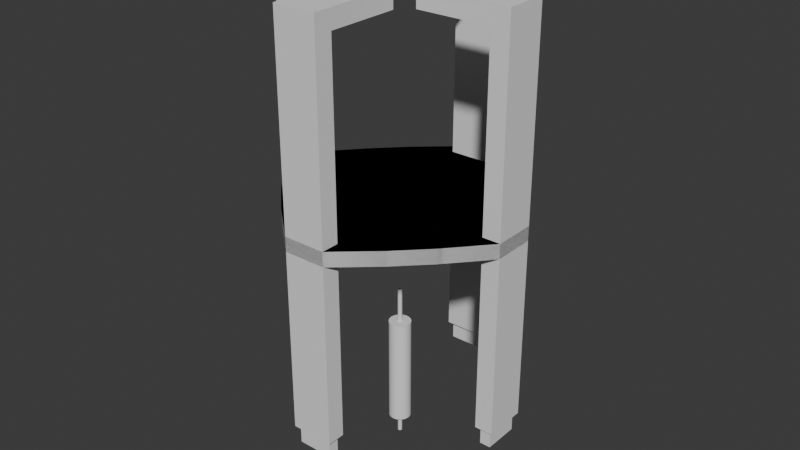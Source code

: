 # Source: untitled.blend  (saved by Blender 4.2.66; exported with 4.5.12 LTS)
import bpy
from mathutils import Matrix  # noqa: F401  (used for matrix-valued properties, if any)

bpy.ops.wm.read_factory_settings(use_empty=True)
scene = bpy.context.scene
scene.name = 'Scene'

# ---- collections
col_collection = bpy.data.collections.new('Collection'); scene.collection.children.link(col_collection)

# ---- world
world_world = bpy.data.worlds.new('World'); scene.world = world_world
world_world.use_nodes = True; world_world.node_tree.nodes.clear()
_N = world_world.node_tree.nodes; _L = world_world.node_tree.links
n0 = _N.new('ShaderNodeOutputWorld'); n0.name = 'World Output'; n0.location = (300, 300)
n1 = _N.new('ShaderNodeBackground'); n1.name = 'Background'; n1.location = (10, 300)
n1.inputs[0].default_value = (0.05088, 0.05088, 0.05088, 1.0)
_L.new(n1.outputs[0], n0.inputs[0])
n0.is_active_output = True
world_world.color = (0.05088, 0.05088, 0.05088)
world_world.sun_shadow_jitter_overblur = 0.0

# ---- meshes
me_cylinder = bpy.data.meshes.new('Cylinder')
me_cylinder.from_pydata([(0.0, 3.0, -0.1), (0.0, 3.0, 0.1), (1.148, 2.772, -0.1), (1.148, 2.772, 0.1), (2.121, 2.121, -0.1), (2.121, 2.121, 0.1), (2.772, 1.148, -0.1), (2.772, 1.148, 0.1), (3.0, 0.0, -0.1), (3.0, 0.0, 0.1), (2.772, -1.148, -0.1), (2.772, -1.148, 0.1), (2.121, -2.121, -0.1), (2.121, -2.121, 0.1), (1.148, -2.772, -0.1), (1.148, -2.772, 0.1), (0.0, -3.0, -0.1), (0.0, -3.0, 0.1), (-1.148, -2.772, -0.1), (-1.148, -2.772, 0.1), (-2.121, -2.121, -0.1), (-2.121, -2.121, 0.1), (-2.772, -1.148, -0.1), (-2.772, -1.148, 0.1), (-3.0, 0.0, -0.1), (-3.0, 0.0, 0.1), (-2.772, 1.148, -0.1), (-2.772, 1.148, 0.1), (-2.121, 2.121, -0.1), (-2.121, 2.121, 0.1), (-1.148, 2.772, -0.1), (-1.148, 2.772, 0.1), (-3.49, 0.09755, 0.1), (-3.49, 0.09755, -0.1), (-3.262, 1.246, -0.1), (-3.262, 1.246, 0.1), (0.0, 3.0, -0.1), (1.148, 2.772, -0.1), (1.148, 2.772, 0.1), (0.0, 3.0, 0.1), (3.0, 0.0, 0.1), (3.0, 0.0, -0.1), (2.772, -1.148, -0.1), (2.772, -1.148, 0.1), (0.0, -3.0, 0.1), (0.0, -3.0, -0.1), (-1.148, -2.772, -0.1), (-1.148, -2.772, 0.1), (-0.09755, -3.49, 0.1), (-0.09755, -3.49, -0.1), (-1.246, -3.262, -0.1), (-1.246, -3.262, 0.1), (3.49, -0.09755, 0.1), (3.49, -0.09755, -0.1), (3.262, -1.246, -0.1), (3.262, -1.246, 0.1), (0.09755, 3.49, -0.1), (1.246, 3.262, -0.1), (1.246, 3.262, 0.1), (0.09755, 3.49, 0.1), (-2.772, 1.148, 2.6), (-3.0, 0.0, 2.6), (-3.262, 1.246, 2.6), (-3.49, 0.09755, 2.6), (1.148, 2.772, 2.6), (0.0, 3.0, 2.6), (2.772, -1.148, 2.6), (3.0, 0.0, 2.6), (-1.148, -2.772, 2.6), (0.0, -3.0, 2.6), (-1.246, -3.262, 2.6), (-0.09755, -3.49, 2.6), (3.262, -1.246, 2.6), (3.49, -0.09755, 2.6), (1.246, 3.262, 2.6), (0.09755, 3.49, 2.6), (-2.772, 1.148, 2.85), (-3.0, 0.0, 2.85), (-3.262, 1.246, 2.85), (-3.49, 0.09755, 2.85), (1.148, 2.772, 2.85), (0.0, 3.0, 2.85), (2.772, -1.148, 2.85), (3.0, 0.0, 2.85), (-1.148, -2.772, 2.85), (0.0, -3.0, 2.85), (-1.246, -3.262, 2.85), (-0.09755, -3.49, 2.85), (3.262, -1.246, 2.85), (3.49, -0.09755, 2.85), (1.246, 3.262, 2.85), (0.09755, 3.49, 2.85), (-0.8101, 0.7579, 2.6), (-1.038, -0.3902, 2.6), (-0.8101, 0.7579, 2.85), (-1.038, -0.3902, 2.85), (-0.7579, -0.8101, 2.6), (0.3902, -1.038, 2.6), (-0.7579, -0.8101, 2.85), (0.3902, -1.038, 2.85), (0.8101, -0.7579, 2.6), (1.038, 0.3902, 2.6), (0.8101, -0.7579, 2.85), (1.038, 0.3902, 2.85), (0.7579, 0.8101, 2.6), (-0.3902, 1.038, 2.6), (0.7579, 0.8101, 2.85), (-0.3902, 1.038, 2.85), (2.772, -1.148, -0.1), (2.772, -1.148, 0.1)], [(109, 11), (10, 108)], [(52, 53, 6, 7), (4, 5, 7, 6), (13, 55, 43, 11), (55, 13, 12, 54), (12, 13, 15, 14), (14, 15, 48, 49), (18, 16, 45, 46), (51, 21, 20, 50), (20, 21, 23, 22), (22, 23, 32, 33), (48, 44, 69, 71), (56, 30, 31, 59), (3, 1, 31, 29, 27, 25, 23, 21, 19, 17, 15, 13, 11, 9, 7, 5), (28, 29, 31, 30), (59, 31, 1, 39), (0, 2, 4, 6, 8, 10, 12, 14, 16, 18, 20, 22, 24, 26, 28, 30), (33, 32, 35, 34), (25, 32, 23), (28, 34, 35, 29), (26, 24, 33, 34), (27, 29, 35), (35, 32, 63, 62), (46, 45, 49, 50), (28, 26, 34), (17, 19, 47, 44), (10, 8, 41, 42), (51, 47, 19, 21), (2, 0, 36, 37), (17, 44, 48, 15), (9, 11, 43, 40), (1, 3, 38, 39), (49, 48, 51, 50), (39, 38, 64, 65), (14, 49, 45, 16), (18, 46, 50, 20), (53, 52, 55, 54), (12, 10, 42, 54), (42, 41, 53, 54), (56, 59, 58, 57), (37, 36, 56, 57), (47, 51, 70, 68), (85, 69, 97, 99), (74, 75, 91, 90), (66, 82, 102, 100), (73, 67, 83, 89), (38, 58, 74, 64), (44, 47, 68, 69), (27, 35, 62, 60), (51, 48, 71, 70), (58, 59, 75, 74), (25, 27, 60, 61), (32, 25, 61, 63), (55, 52, 73, 72), (40, 43, 66, 67), (43, 55, 72, 66), (59, 39, 65, 75), (52, 40, 67, 73), (77, 76, 78, 79), (83, 82, 88, 89), (85, 84, 86, 87), (81, 80, 90, 91), (75, 65, 81, 91), (70, 71, 87, 86), (60, 76, 94, 92), (64, 74, 90, 80), (68, 70, 86, 84), (62, 63, 79, 78), (71, 69, 85, 87), (60, 62, 78, 76), (72, 73, 89, 88), (63, 61, 77, 79), (66, 72, 88, 82), (65, 64, 104, 105), (93, 92, 94, 95), (76, 77, 95, 94), (77, 61, 93, 95), (61, 60, 92, 93), (97, 96, 98, 99), (69, 68, 96, 97), (68, 84, 98, 96), (84, 85, 99, 98), (101, 100, 102, 103), (82, 83, 103, 102), (83, 67, 101, 103), (67, 66, 100, 101), (105, 104, 106, 107), (81, 65, 105, 107), (64, 80, 106, 104), (80, 81, 107, 106), (24, 22, 33), (4, 57, 58, 5), (3, 5, 58, 38), (52, 7, 9, 40), (8, 6, 53, 41), (2, 37, 57, 4), (30, 56, 36, 0)])
_uv = me_cylinder.uv_layers.new(name='UVMap')
_uv.uv.foreach_set('vector', [0.75, 1.0, 0.75, 0.5, 0.8125, 0.5, 0.8125, 1.0, 0.875, 0.5, 0.875, 1.0, 0.8125, 1.0, 0.8125, 0.5, 0.4197, 0.08029, 0.6875, 1.0, 0.4717, 0.1582, 0.4717, 0.1582, 0.6875, 1.0, 0.625, 1.0, 0.625, 0.5, 0.6875, 0.5, 0.625, 0.5, 0.625, 1.0, 0.5625, 1.0, 0.5625, 0.5, 0.5625, 0.5, 0.5625, 1.0, 0.5, 1.0, 0.5, 0.5, 0.6582, 0.02827, 0.75, 0.01, 0.75, 0.01, 0.6582, 0.02827, 0.4375, 1.0, 0.375, 1.0, 0.375, 0.5, 0.4375, 0.5, 0.375, 0.5, 0.375, 1.0, 0.3125, 1.0, 0.3125, 0.5, 0.3125, 0.5, 0.3125, 1.0, 0.25, 1.0, 0.25, 0.5, 0.5, 1.0, 0.5, 1.0, 0.5, 1.0, 0.5, 1.0, 1.0, 0.5, 0.0625, 0.5, 0.0625, 1.0, 1.0, 1.0, 0.3418, 0.4717, 0.25, 0.49, 0.1582, 0.4717, 0.08029, 0.4197, 0.02827, 0.3418, 0.01, 0.25, 0.02827, 0.1582, 0.08029, 0.08029, 0.1582, 0.02827, 0.25, 0.01, 0.3418, 0.02827, 0.4197, 0.08029, 0.4717, 0.1582, 0.49, 0.25, 0.4717, 0.3418, 0.4197, 0.4197, 0.125, 0.5, 0.125, 1.0, 0.0625, 1.0, 0.0625, 0.5, 0.0, 1.0, 0.1582, 0.4717, 0.25, 0.49, 0.0, 1.0, 0.75, 0.49, 0.8418, 0.4717, 0.9197, 0.4197, 0.9717, 0.3418, 0.99, 0.25, 0.9717, 0.1582, 0.9197, 0.08029, 0.8418, 0.02827, 0.75, 0.01, 0.6582, 0.02827, 0.5803, 0.08029, 0.5283, 0.1582, 0.51, 0.25, 0.5283, 0.3418, 0.5803, 0.4197, 0.6582, 0.4717, 0.25, 0.5, 0.25, 1.0, 0.1875, 1.0, 0.1875, 0.5, 0.25, 1.0, 0.25, 1.0, 0.3125, 1.0, 0.125, 0.5, 0.1875, 0.5, 0.1875, 1.0, 0.125, 1.0, 0.5283, 0.3418, 0.51, 0.25, 0.51, 0.25, 0.5283, 0.3418, 0.1875, 1.0, 0.125, 1.0, 0.1875, 1.0, 0.1875, 1.0, 0.25, 1.0, 0.25, 1.0, 0.1875, 1.0, 0.6582, 0.02827, 0.75, 0.01, 0.75, 0.01, 0.6582, 0.02827, 0.125, 0.5, 0.5283, 0.3418, 0.1875, 0.5, 0.25, 0.01, 0.1582, 0.02827, 0.1582, 0.02827, 0.25, 0.01, 0.9717, 0.1582, 0.99, 0.25, 0.99, 0.25, 0.9717, 0.1582, 0.4375, 1.0, 0.4375, 1.0, 0.1582, 0.02827, 0.08029, 0.08029, 0.8418, 0.4717, 0.75, 0.49, 0.75, 0.49, 0.8418, 0.4717, 0.25, 0.01, 0.25, 0.01, 0.5, 1.0, 0.5625, 1.0, 0.49, 0.25, 0.4717, 0.1582, 0.4717, 0.1582, 0.49, 0.25, 0.25, 0.49, 0.3418, 0.4717, 0.3418, 0.4717, 0.25, 0.49, 0.5, 0.5, 0.5, 1.0, 0.4375, 1.0, 0.4375, 0.5, 0.25, 0.49, 0.3418, 0.4717, 0.3418, 0.4717, 0.25, 0.49, 0.5625, 0.5, 0.5, 0.5, 0.75, 0.01, 0.75, 0.01, 0.6582, 0.02827, 0.6582, 0.02827, 0.6582, 0.02827, 0.375, 0.5, 0.75, 0.5, 0.75, 1.0, 0.6875, 1.0, 0.6875, 0.5, 0.625, 0.5, 0.9717, 0.1582, 0.9717, 0.1582, 0.6875, 0.5, 0.9717, 0.1582, 0.99, 0.25, 0.99, 0.25, 0.9717, 0.1582, 1.0, 0.5, 1.0, 1.0, 0.9375, 1.0, 0.9375, 0.5, 0.8418, 0.4717, 0.75, 0.49, 0.75, 0.49, 0.8418, 0.4717, 0.4375, 1.0, 0.4375, 1.0, 0.4375, 1.0, 0.4375, 1.0, 0.5, 1.0, 0.5, 1.0, 0.5, 1.0, 0.5, 1.0, 0.9375, 1.0, 1.0, 1.0, 1.0, 1.0, 0.9375, 1.0, 0.6875, 1.0, 0.6875, 1.0, 0.6875, 1.0, 0.6875, 1.0, 0.75, 1.0, 0.75, 1.0, 0.75, 1.0, 0.75, 1.0, 0.9375, 1.0, 0.9375, 1.0, 0.9375, 1.0, 0.9375, 1.0, 0.25, 0.01, 0.1582, 0.02827, 0.1582, 0.02827, 0.25, 0.01, 0.1875, 1.0, 0.1875, 1.0, 0.1875, 1.0, 0.1875, 1.0, 0.4375, 1.0, 0.5, 1.0, 0.5, 1.0, 0.4375, 1.0, 0.9375, 1.0, 1.0, 1.0, 1.0, 1.0, 0.9375, 1.0, 0.01, 0.25, 0.02827, 0.3418, 0.02827, 0.3418, 0.01, 0.25, 0.25, 1.0, 0.25, 1.0, 0.25, 1.0, 0.25, 1.0, 0.6875, 1.0, 0.75, 1.0, 0.75, 1.0, 0.6875, 1.0, 0.49, 0.25, 0.4717, 0.1582, 0.4717, 0.1582, 0.49, 0.25, 0.6875, 1.0, 0.6875, 1.0, 0.6875, 1.0, 0.6875, 1.0, 0.0, 1.0, 0.0, 1.0, 0.0, 1.0, 0.0, 1.0, 0.75, 1.0, 0.75, 1.0, 0.75, 1.0, 0.75, 1.0, 0.01, 0.25, 0.02827, 0.3418, 0.02827, 0.3418, 0.01, 0.25, 0.49, 0.25, 0.4717, 0.1582, 0.4717, 0.1582, 0.49, 0.25, 0.25, 0.01, 0.1582, 0.02827, 0.1582, 0.02827, 0.25, 0.01, 0.25, 0.49, 0.3418, 0.4717, 0.3418, 0.4717, 0.25, 0.49, 0.0, 1.0, 0.0, 1.0, 0.0, 1.0, 0.0, 1.0, 0.4375, 1.0, 0.5, 1.0, 0.5, 1.0, 0.4375, 1.0, 0.1875, 1.0, 0.1875, 1.0, 0.1875, 1.0, 0.1875, 1.0, 0.9375, 1.0, 0.9375, 1.0, 0.9375, 1.0, 0.9375, 1.0, 0.4375, 1.0, 0.4375, 1.0, 0.4375, 1.0, 0.4375, 1.0, 0.1875, 1.0, 0.25, 1.0, 0.25, 1.0, 0.1875, 1.0, 0.5, 1.0, 0.5, 1.0, 0.5, 1.0, 0.5, 1.0, 0.1875, 1.0, 0.1875, 1.0, 0.1875, 1.0, 0.1875, 1.0, 0.6875, 1.0, 0.75, 1.0, 0.75, 1.0, 0.6875, 1.0, 0.25, 1.0, 0.25, 1.0, 0.25, 1.0, 0.25, 1.0, 0.6875, 1.0, 0.6875, 1.0, 0.6875, 1.0, 0.6875, 1.0, 0.25, 0.49, 0.3418, 0.4717, 0.3418, 0.4717, 0.25, 0.49, 0.01, 0.25, 0.02827, 0.3418, 0.02827, 0.3418, 0.01, 0.25, 0.02827, 0.3418, 0.01, 0.25, 0.01, 0.25, 0.02827, 0.3418, 0.25, 1.0, 0.25, 1.0, 0.25, 1.0, 0.25, 1.0, 0.01, 0.25, 0.02827, 0.3418, 0.02827, 0.3418, 0.01, 0.25, 0.25, 0.01, 0.1582, 0.02827, 0.1582, 0.02827, 0.25, 0.01, 0.25, 0.01, 0.1582, 0.02827, 0.1582, 0.02827, 0.25, 0.01, 0.4375, 1.0, 0.4375, 1.0, 0.4375, 1.0, 0.4375, 1.0, 0.1582, 0.02827, 0.25, 0.01, 0.25, 0.01, 0.1582, 0.02827, 0.49, 0.25, 0.4717, 0.1582, 0.4717, 0.1582, 0.49, 0.25, 0.4717, 0.1582, 0.49, 0.25, 0.49, 0.25, 0.4717, 0.1582, 0.75, 1.0, 0.75, 1.0, 0.75, 1.0, 0.75, 1.0, 0.49, 0.25, 0.4717, 0.1582, 0.4717, 0.1582, 0.49, 0.25, 0.25, 0.49, 0.3418, 0.4717, 0.3418, 0.4717, 0.25, 0.49, 0.0, 1.0, 0.0, 1.0, 0.0, 1.0, 0.0, 1.0, 0.9375, 1.0, 0.9375, 1.0, 0.9375, 1.0, 0.9375, 1.0, 0.3418, 0.4717, 0.25, 0.49, 0.25, 0.49, 0.3418, 0.4717, 0.51, 0.25, 0.3125, 0.5, 0.51, 0.25, 0.875, 0.5, 0.9375, 0.5, 0.9375, 1.0, 0.875, 1.0, 0.3418, 0.4717, 0.875, 1.0, 0.9375, 1.0, 0.3418, 0.4717, 0.75, 1.0, 0.4717, 0.3418, 0.49, 0.25, 0.75, 1.0, 0.99, 0.25, 0.8125, 0.5, 0.99, 0.25, 0.99, 0.25, 0.8418, 0.4717, 0.8418, 0.4717, 0.8418, 0.4717, 0.875, 0.5, 0.6582, 0.4717, 0.75, 0.49, 0.75, 0.49, 0.75, 0.49])
me_cylinder.update()
me_cylinder_001 = bpy.data.meshes.new('Cylinder.001')
me_cylinder_001.from_pydata([(0.0, 3.0, -0.1), (0.0, 3.0, 0.1), (1.148, 2.772, -0.1), (1.148, 2.772, 0.1), (2.121, 2.121, -0.1), (2.121, 2.121, 0.1), (2.772, 1.148, -0.1), (2.772, 1.148, 0.1), (3.0, 0.0, -0.1), (3.0, 0.0, 0.1), (2.772, -1.148, -0.1), (2.772, -1.148, 0.1), (2.121, -2.121, -0.1), (2.121, -2.121, 0.1), (1.148, -2.772, -0.1), (1.148, -2.772, 0.1), (0.0, -3.0, -0.1), (0.0, -3.0, 0.1), (-1.148, -2.772, -0.1), (-1.148, -2.772, 0.1), (-2.121, -2.121, -0.1), (-2.121, -2.121, 0.1), (-2.772, -1.148, -0.1), (-2.772, -1.148, 0.1), (-3.0, 0.0, -0.1), (-3.0, 0.0, 0.1), (-2.772, 1.148, -0.1), (-2.772, 1.148, 0.1), (-2.121, 2.121, -0.1), (-2.121, 2.121, 0.1), (-1.148, 2.772, -0.1), (-1.148, 2.772, 0.1), (-3.49, 0.09755, 0.1), (-3.49, 0.09755, -0.1), (-3.262, 1.246, -0.1), (-3.262, 1.246, 0.1), (0.0, 3.0, -0.1), (1.148, 2.772, -0.1), (1.148, 2.772, 0.1), (0.0, 3.0, 0.1), (3.0, 0.0, 0.1), (3.0, 0.0, -0.1), (2.772, -1.148, -0.1), (2.772, -1.148, 0.1), (0.0, -3.0, 0.1), (0.0, -3.0, -0.1), (-1.148, -2.772, -0.1), (-1.148, -2.772, 0.1), (-0.09755, -3.49, 0.1), (-0.09755, -3.49, -0.1), (-1.246, -3.262, -0.1), (-1.246, -3.262, 0.1), (3.49, -0.09755, 0.1), (3.49, -0.09755, -0.1), (3.262, -1.246, -0.1), (3.262, -1.246, 0.1), (0.09755, 3.49, -0.1), (1.246, 3.262, -0.1), (1.246, 3.262, 0.1), (0.09755, 3.49, 0.1), (2.772, -1.148, -0.1), (2.772, -1.148, 0.1), (-3.079, 0.1176, -2.6), (-2.889, 1.069, -2.6), (-3.373, 0.1761, -2.6), (-3.183, 1.128, -2.6), (0.1176, 3.079, -2.6), (1.069, 2.889, -2.6), (3.079, -0.1176, -2.6), (2.889, -1.069, -2.6), (-0.1176, -3.079, -2.6), (-1.069, -2.889, -2.6), (-0.1761, -3.373, -2.6), (-1.128, -3.183, -2.6), (3.373, -0.1761, -2.6), (3.183, -1.128, -2.6), (0.1761, 3.373, -2.6), (1.128, 3.183, -2.6), (-3.0, 0.0, -2.6), (-2.772, 1.148, -2.6), (-3.49, 0.09755, -2.6), (-3.262, 1.246, -2.6), (0.0, 3.0, -2.6), (1.148, 2.772, -2.6), (3.0, 0.0, -2.6), (2.772, -1.148, -2.6), (0.0, -3.0, -2.6), (-1.148, -2.772, -2.6), (-0.09755, -3.49, -2.6), (-1.246, -3.262, -2.6), (3.49, -0.09755, -2.6), (3.262, -1.246, -2.6), (0.09755, 3.49, -2.6), (1.246, 3.262, -2.6), (-3.079, 0.1176, -2.85), (-2.889, 1.069, -2.85), (-3.373, 0.1761, -2.85), (-3.183, 1.128, -2.85), (0.1176, 3.079, -2.85), (1.069, 2.889, -2.85), (3.079, -0.1176, -2.85), (2.889, -1.069, -2.85), (-0.1176, -3.079, -2.85), (-1.069, -2.889, -2.85), (-0.1761, -3.373, -2.85), (-1.128, -3.183, -2.85), (3.373, -0.1761, -2.85), (3.183, -1.128, -2.85), (0.1761, 3.373, -2.85), (1.128, 3.183, -2.85)], [(61, 11), (10, 60)], [(52, 53, 6, 7), (4, 5, 7, 6), (13, 55, 43, 11), (55, 13, 12, 54), (12, 13, 15, 14), (14, 15, 48, 49), (18, 16, 45, 46), (51, 21, 20, 50), (20, 21, 23, 22), (22, 23, 32, 33), (56, 30, 31, 59), (3, 1, 31, 29, 27, 25, 23, 21, 19, 17, 15, 13, 11, 9, 7, 5), (28, 29, 31, 30), (59, 31, 1, 39), (0, 2, 4, 6, 8, 10, 12, 14, 16, 18, 20, 22, 24, 26, 28, 30), (33, 32, 35, 34), (25, 32, 23), (28, 34, 35, 29), (26, 24, 78, 79), (27, 29, 35), (53, 54, 91, 90), (28, 26, 34), (17, 19, 47, 44), (10, 8, 41, 42), (51, 47, 19, 21), (2, 0, 36, 37), (17, 44, 48, 15), (9, 11, 43, 40), (1, 3, 38, 39), (49, 48, 51, 50), (14, 49, 45, 16), (18, 46, 50, 20), (53, 52, 55, 54), (12, 10, 42, 54), (56, 57, 93, 92), (56, 59, 58, 57), (49, 50, 89, 88), (24, 22, 33), (4, 57, 58, 5), (3, 5, 58, 38), (52, 7, 9, 40), (8, 6, 53, 41), (2, 37, 57, 4), (30, 56, 36, 0), (44, 47, 51, 48), (40, 43, 55, 52), (25, 27, 35, 32), (76, 77, 109, 108), (69, 68, 100, 101), (75, 69, 101, 107), (67, 66, 98, 99), (42, 41, 84, 85), (45, 49, 88, 86), (24, 33, 80, 78), (50, 46, 87, 89), (34, 26, 79, 81), (36, 56, 92, 82), (37, 36, 82, 83), (41, 53, 90, 84), (33, 34, 81, 80), (57, 37, 83, 93), (46, 45, 86, 87), (54, 42, 85, 91), (62, 63, 79, 78), (65, 64, 80, 81), (64, 62, 78, 80), (63, 65, 81, 79), (66, 67, 83, 82), (68, 69, 85, 84), (70, 71, 87, 86), (73, 72, 88, 89), (72, 70, 86, 88), (71, 73, 89, 87), (75, 74, 90, 91), (74, 68, 84, 90), (69, 75, 91, 85), (77, 76, 92, 93), (76, 66, 82, 92), (67, 77, 93, 83), (95, 94, 96, 97), (103, 102, 104, 105), (101, 100, 106, 107), (99, 98, 108, 109), (71, 70, 102, 103), (66, 76, 108, 98), (72, 73, 105, 104), (63, 62, 94, 95), (77, 67, 99, 109), (70, 72, 104, 102), (64, 65, 97, 96), (73, 71, 103, 105), (62, 64, 96, 94), (74, 75, 107, 106), (65, 63, 95, 97), (68, 74, 106, 100)])
_uv = me_cylinder_001.uv_layers.new(name='UVMap')
_uv.uv.foreach_set('vector', [0.75, 1.0, 0.75, 0.5, 0.8125, 0.5, 0.8125, 1.0, 0.875, 0.5, 0.875, 1.0, 0.8125, 1.0, 0.8125, 0.5, 0.4197, 0.08029, 0.6875, 1.0, 0.4717, 0.1582, 0.4717, 0.1582, 0.6875, 1.0, 0.625, 1.0, 0.625, 0.5, 0.6875, 0.5, 0.625, 0.5, 0.625, 1.0, 0.5625, 1.0, 0.5625, 0.5, 0.5625, 0.5, 0.5625, 1.0, 0.5, 1.0, 0.5, 0.5, 0.6582, 0.02827, 0.75, 0.01, 0.75, 0.01, 0.6582, 0.02827, 0.4375, 1.0, 0.375, 1.0, 0.375, 0.5, 0.4375, 0.5, 0.375, 0.5, 0.375, 1.0, 0.3125, 1.0, 0.3125, 0.5, 0.3125, 0.5, 0.3125, 1.0, 0.25, 1.0, 0.25, 0.5, 1.0, 0.5, 0.0625, 0.5, 0.0625, 1.0, 1.0, 1.0, 0.3418, 0.4717, 0.25, 0.49, 0.1582, 0.4717, 0.08029, 0.4197, 0.02827, 0.3418, 0.01, 0.25, 0.02827, 0.1582, 0.08029, 0.08029, 0.1582, 0.02827, 0.25, 0.01, 0.3418, 0.02827, 0.4197, 0.08029, 0.4717, 0.1582, 0.49, 0.25, 0.4717, 0.3418, 0.4197, 0.4197, 0.125, 0.5, 0.125, 1.0, 0.0625, 1.0, 0.0625, 0.5, 0.0, 1.0, 0.1582, 0.4717, 0.25, 0.49, 0.0, 1.0, 0.75, 0.49, 0.8418, 0.4717, 0.9197, 0.4197, 0.9717, 0.3418, 0.99, 0.25, 0.9717, 0.1582, 0.9197, 0.08029, 0.8418, 0.02827, 0.75, 0.01, 0.6582, 0.02827, 0.5803, 0.08029, 0.5283, 0.1582, 0.51, 0.25, 0.5283, 0.3418, 0.5803, 0.4197, 0.6582, 0.4717, 0.25, 0.5, 0.25, 1.0, 0.1875, 1.0, 0.1875, 0.5, 0.25, 1.0, 0.25, 1.0, 0.3125, 1.0, 0.125, 0.5, 0.1875, 0.5, 0.1875, 1.0, 0.125, 1.0, 0.5283, 0.3418, 0.51, 0.25, 0.51, 0.25, 0.5283, 0.3418, 0.1875, 1.0, 0.125, 1.0, 0.1875, 1.0, 0.75, 0.5, 0.6875, 0.5, 0.6875, 0.5, 0.75, 0.5, 0.125, 0.5, 0.5283, 0.3418, 0.1875, 0.5, 0.25, 0.01, 0.1582, 0.02827, 0.1582, 0.02827, 0.25, 0.01, 0.9717, 0.1582, 0.99, 0.25, 0.99, 0.25, 0.9717, 0.1582, 0.4375, 1.0, 0.4375, 1.0, 0.1582, 0.02827, 0.08029, 0.08029, 0.8418, 0.4717, 0.75, 0.49, 0.75, 0.49, 0.8418, 0.4717, 0.25, 0.01, 0.25, 0.01, 0.5, 1.0, 0.5625, 1.0, 0.49, 0.25, 0.4717, 0.1582, 0.4717, 0.1582, 0.49, 0.25, 0.25, 0.49, 0.3418, 0.4717, 0.3418, 0.4717, 0.25, 0.49, 0.5, 0.5, 0.5, 1.0, 0.4375, 1.0, 0.4375, 0.5, 0.5625, 0.5, 0.5, 0.5, 0.75, 0.01, 0.75, 0.01, 0.6582, 0.02827, 0.6582, 0.02827, 0.6582, 0.02827, 0.375, 0.5, 0.75, 0.5, 0.75, 1.0, 0.6875, 1.0, 0.6875, 0.5, 0.625, 0.5, 0.9717, 0.1582, 0.9717, 0.1582, 0.6875, 0.5, 1.0, 0.5, 0.9375, 0.5, 0.9375, 0.5, 1.0, 0.5, 1.0, 0.5, 1.0, 1.0, 0.9375, 1.0, 0.9375, 0.5, 0.5, 0.5, 0.4375, 0.5, 0.4375, 0.5, 0.5, 0.5, 0.51, 0.25, 0.3125, 0.5, 0.51, 0.25, 0.875, 0.5, 0.9375, 0.5, 0.9375, 1.0, 0.875, 1.0, 0.3418, 0.4717, 0.875, 1.0, 0.9375, 1.0, 0.3418, 0.4717, 0.75, 1.0, 0.4717, 0.3418, 0.49, 0.25, 0.75, 1.0, 0.99, 0.25, 0.8125, 0.5, 0.99, 0.25, 0.99, 0.25, 0.8418, 0.4717, 0.8418, 0.4717, 0.8418, 0.4717, 0.875, 0.5, 0.6582, 0.4717, 0.75, 0.49, 0.75, 0.49, 0.75, 0.49, 0.25, 0.01, 0.4375, 1.0, 0.4375, 1.0, 0.5, 1.0, 0.75, 1.0, 0.4717, 0.1582, 0.6875, 1.0, 0.75, 1.0, 0.25, 1.0, 0.1875, 1.0, 0.1875, 1.0, 0.25, 1.0, 0.7578, 0.4884, 0.834, 0.4733, 0.834, 0.4733, 0.7578, 0.4884, 0.9733, 0.166, 0.9884, 0.2422, 0.9884, 0.2422, 0.9733, 0.166, 0.9733, 0.166, 0.9733, 0.166, 0.9733, 0.166, 0.9733, 0.166, 0.834, 0.4733, 0.7578, 0.4884, 0.7578, 0.4884, 0.834, 0.4733, 0.9717, 0.1582, 0.99, 0.25, 0.99, 0.25, 0.9717, 0.1582, 0.75, 0.01, 0.5, 0.5, 0.5, 0.5, 0.75, 0.01, 0.51, 0.25, 0.51, 0.25, 0.51, 0.25, 0.51, 0.25, 0.6582, 0.02827, 0.6582, 0.02827, 0.6582, 0.02827, 0.6582, 0.02827, 0.1875, 0.5, 0.5283, 0.3418, 0.5283, 0.3418, 0.1875, 0.5, 0.75, 0.49, 0.75, 0.49, 0.75, 0.49, 0.75, 0.49, 0.8418, 0.4717, 0.75, 0.49, 0.75, 0.49, 0.8418, 0.4717, 0.99, 0.25, 0.99, 0.25, 0.99, 0.25, 0.99, 0.25, 0.25, 0.5, 0.1875, 0.5, 0.1875, 0.5, 0.25, 0.5, 0.8418, 0.4717, 0.8418, 0.4717, 0.8418, 0.4717, 0.8418, 0.4717, 0.6582, 0.02827, 0.75, 0.01, 0.75, 0.01, 0.6582, 0.02827, 0.6875, 0.5, 0.9717, 0.1582, 0.9717, 0.1582, 0.6875, 0.5, 0.5116, 0.2578, 0.5267, 0.334, 0.5283, 0.3418, 0.51, 0.25, 0.5267, 0.334, 0.5116, 0.2578, 0.51, 0.25, 0.5283, 0.3418, 0.5116, 0.2578, 0.5116, 0.2578, 0.51, 0.25, 0.51, 0.25, 0.5267, 0.334, 0.5267, 0.334, 0.5283, 0.3418, 0.5283, 0.3418, 0.7578, 0.4884, 0.834, 0.4733, 0.8418, 0.4717, 0.75, 0.49, 0.9884, 0.2422, 0.9733, 0.166, 0.9717, 0.1582, 0.99, 0.25, 0.7422, 0.01156, 0.666, 0.02671, 0.6582, 0.02827, 0.75, 0.01, 0.666, 0.02671, 0.7422, 0.01156, 0.75, 0.01, 0.6582, 0.02827, 0.7422, 0.01156, 0.7422, 0.01156, 0.75, 0.01, 0.75, 0.01, 0.666, 0.02671, 0.666, 0.02671, 0.6582, 0.02827, 0.6582, 0.02827, 0.9733, 0.166, 0.9884, 0.2422, 0.99, 0.25, 0.9717, 0.1582, 0.9884, 0.2422, 0.9884, 0.2422, 0.99, 0.25, 0.99, 0.25, 0.9733, 0.166, 0.9733, 0.166, 0.9717, 0.1582, 0.9717, 0.1582, 0.834, 0.4733, 0.7578, 0.4884, 0.75, 0.49, 0.8418, 0.4717, 0.7578, 0.4884, 0.7578, 0.4884, 0.75, 0.49, 0.75, 0.49, 0.834, 0.4733, 0.834, 0.4733, 0.8418, 0.4717, 0.8418, 0.4717, 0.5267, 0.334, 0.5116, 0.2578, 0.5116, 0.2578, 0.5267, 0.334, 0.666, 0.02671, 0.7422, 0.01156, 0.7422, 0.01156, 0.666, 0.02671, 0.9733, 0.166, 0.9884, 0.2422, 0.9884, 0.2422, 0.9733, 0.166, 0.834, 0.4733, 0.7578, 0.4884, 0.7578, 0.4884, 0.834, 0.4733, 0.666, 0.02671, 0.7422, 0.01156, 0.7422, 0.01156, 0.666, 0.02671, 0.7578, 0.4884, 0.7578, 0.4884, 0.7578, 0.4884, 0.7578, 0.4884, 0.7422, 0.01156, 0.666, 0.02671, 0.666, 0.02671, 0.7422, 0.01156, 0.5267, 0.334, 0.5116, 0.2578, 0.5116, 0.2578, 0.5267, 0.334, 0.834, 0.4733, 0.834, 0.4733, 0.834, 0.4733, 0.834, 0.4733, 0.7422, 0.01156, 0.7422, 0.01156, 0.7422, 0.01156, 0.7422, 0.01156, 0.5116, 0.2578, 0.5267, 0.334, 0.5267, 0.334, 0.5116, 0.2578, 0.666, 0.02671, 0.666, 0.02671, 0.666, 0.02671, 0.666, 0.02671, 0.5116, 0.2578, 0.5116, 0.2578, 0.5116, 0.2578, 0.5116, 0.2578, 0.9884, 0.2422, 0.9733, 0.166, 0.9733, 0.166, 0.9884, 0.2422, 0.5267, 0.334, 0.5267, 0.334, 0.5267, 0.334, 0.5267, 0.334, 0.9884, 0.2422, 0.9884, 0.2422, 0.9884, 0.2422, 0.9884, 0.2422])
me_cylinder_001.use_mirror_x = True
me_cylinder_001.use_mirror_y = True
me_cylinder_001.update()
me_cylinder_002 = bpy.data.meshes.new('Cylinder.002')
me_cylinder_002.from_pydata([(0.0, 0.3, -1.5), (0.0, 0.3, 1.5), (0.05853, 0.2942, -1.5), (0.05853, 0.2942, 1.5), (0.1148, 0.2772, -1.5), (0.1148, 0.2772, 1.5), (0.1667, 0.2494, -1.5), (0.1667, 0.2494, 1.5), (0.2121, 0.2121, -1.5), (0.2121, 0.2121, 1.5), (0.2494, 0.1667, -1.5), (0.2494, 0.1667, 1.5), (0.2772, 0.1148, -1.5), (0.2772, 0.1148, 1.5), (0.2942, 0.05853, -1.5), (0.2942, 0.05853, 1.5), (0.3, 0.0, -1.5), (0.3, 0.0, 1.5), (0.2942, -0.05853, -1.5), (0.2942, -0.05853, 1.5), (0.2772, -0.1148, -1.5), (0.2772, -0.1148, 1.5), (0.2494, -0.1667, -1.5), (0.2494, -0.1667, 1.5), (0.2121, -0.2121, -1.5), (0.2121, -0.2121, 1.5), (0.1667, -0.2494, -1.5), (0.1667, -0.2494, 1.5), (0.1148, -0.2772, -1.5), (0.1148, -0.2772, 1.5), (0.05853, -0.2942, -1.5), (0.05853, -0.2942, 1.5), (0.0, -0.3, -1.5), (0.0, -0.3, 1.5), (-0.05853, -0.2942, -1.5), (-0.05853, -0.2942, 1.5), (-0.1148, -0.2772, -1.5), (-0.1148, -0.2772, 1.5), (-0.1667, -0.2494, -1.5), (-0.1667, -0.2494, 1.5), (-0.2121, -0.2121, -1.5), (-0.2121, -0.2121, 1.5), (-0.2494, -0.1667, -1.5), (-0.2494, -0.1667, 1.5), (-0.2772, -0.1148, -1.5), (-0.2772, -0.1148, 1.5), (-0.2942, -0.05853, -1.5), (-0.2942, -0.05853, 1.5), (-0.3, 0.0, -1.5), (-0.3, 0.0, 1.5), (-0.2942, 0.05853, -1.5), (-0.2942, 0.05853, 1.5), (-0.2772, 0.1148, -1.5), (-0.2772, 0.1148, 1.5), (-0.2494, 0.1667, -1.5), (-0.2494, 0.1667, 1.5), (-0.2121, 0.2121, -1.5), (-0.2121, 0.2121, 1.5), (-0.1667, 0.2494, -1.5), (-0.1667, 0.2494, 1.5), (-0.1148, 0.2772, -1.5), (-0.1148, 0.2772, 1.5), (-0.05853, 0.2942, -1.5), (-0.05853, 0.2942, 1.5)], [], [(0, 1, 3, 2), (2, 3, 5, 4), (4, 5, 7, 6), (6, 7, 9, 8), (8, 9, 11, 10), (10, 11, 13, 12), (12, 13, 15, 14), (14, 15, 17, 16), (16, 17, 19, 18), (18, 19, 21, 20), (20, 21, 23, 22), (22, 23, 25, 24), (24, 25, 27, 26), (26, 27, 29, 28), (28, 29, 31, 30), (30, 31, 33, 32), (32, 33, 35, 34), (34, 35, 37, 36), (36, 37, 39, 38), (38, 39, 41, 40), (40, 41, 43, 42), (42, 43, 45, 44), (44, 45, 47, 46), (46, 47, 49, 48), (48, 49, 51, 50), (50, 51, 53, 52), (52, 53, 55, 54), (54, 55, 57, 56), (56, 57, 59, 58), (58, 59, 61, 60), (3, 1, 63, 61, 59, 57, 55, 53, 51, 49, 47, 45, 43, 41, 39, 37, 35, 33, 31, 29, 27, 25, 23, 21, 19, 17, 15, 13, 11, 9, 7, 5), (60, 61, 63, 62), (62, 63, 1, 0), (0, 2, 4, 6, 8, 10, 12, 14, 16, 18, 20, 22, 24, 26, 28, 30, 32, 34, 36, 38, 40, 42, 44, 46, 48, 50, 52, 54, 56, 58, 60, 62)])
_uv = me_cylinder_002.uv_layers.new(name='UVMap')
_uv.uv.foreach_set('vector', [1.0, 0.5, 1.0, 1.0, 0.9688, 1.0, 0.9688, 0.5, 0.9688, 0.5, 0.9688, 1.0, 0.9375, 1.0, 0.9375, 0.5, 0.9375, 0.5, 0.9375, 1.0, 0.9062, 1.0, 0.9062, 0.5, 0.9062, 0.5, 0.9062, 1.0, 0.875, 1.0, 0.875, 0.5, 0.875, 0.5, 0.875, 1.0, 0.8438, 1.0, 0.8438, 0.5, 0.8438, 0.5, 0.8438, 1.0, 0.8125, 1.0, 0.8125, 0.5, 0.8125, 0.5, 0.8125, 1.0, 0.7812, 1.0, 0.7812, 0.5, 0.7812, 0.5, 0.7812, 1.0, 0.75, 1.0, 0.75, 0.5, 0.75, 0.5, 0.75, 1.0, 0.7188, 1.0, 0.7188, 0.5, 0.7188, 0.5, 0.7188, 1.0, 0.6875, 1.0, 0.6875, 0.5, 0.6875, 0.5, 0.6875, 1.0, 0.6562, 1.0, 0.6562, 0.5, 0.6562, 0.5, 0.6562, 1.0, 0.625, 1.0, 0.625, 0.5, 0.625, 0.5, 0.625, 1.0, 0.5938, 1.0, 0.5938, 0.5, 0.5938, 0.5, 0.5938, 1.0, 0.5625, 1.0, 0.5625, 0.5, 0.5625, 0.5, 0.5625, 1.0, 0.5312, 1.0, 0.5312, 0.5, 0.5312, 0.5, 0.5312, 1.0, 0.5, 1.0, 0.5, 0.5, 0.5, 0.5, 0.5, 1.0, 0.4688, 1.0, 0.4688, 0.5, 0.4688, 0.5, 0.4688, 1.0, 0.4375, 1.0, 0.4375, 0.5, 0.4375, 0.5, 0.4375, 1.0, 0.4062, 1.0, 0.4062, 0.5, 0.4062, 0.5, 0.4062, 1.0, 0.375, 1.0, 0.375, 0.5, 0.375, 0.5, 0.375, 1.0, 0.3438, 1.0, 0.3438, 0.5, 0.3438, 0.5, 0.3438, 1.0, 0.3125, 1.0, 0.3125, 0.5, 0.3125, 0.5, 0.3125, 1.0, 0.2812, 1.0, 0.2812, 0.5, 0.2812, 0.5, 0.2812, 1.0, 0.25, 1.0, 0.25, 0.5, 0.25, 0.5, 0.25, 1.0, 0.2188, 1.0, 0.2188, 0.5, 0.2188, 0.5, 0.2188, 1.0, 0.1875, 1.0, 0.1875, 0.5, 0.1875, 0.5, 0.1875, 1.0, 0.1562, 1.0, 0.1562, 0.5, 0.1562, 0.5, 0.1562, 1.0, 0.125, 1.0, 0.125, 0.5, 0.125, 0.5, 0.125, 1.0, 0.09375, 1.0, 0.09375, 0.5, 0.09375, 0.5, 0.09375, 1.0, 0.0625, 1.0, 0.0625, 0.5, 0.2968, 0.4854, 0.25, 0.49, 0.2032, 0.4854, 0.1582, 0.4717, 0.1167, 0.4496, 0.08029, 0.4197, 0.05045, 0.3833, 0.02827, 0.3418, 0.01461, 0.2968, 0.01, 0.25, 0.01461, 0.2032, 0.02827, 0.1582, 0.05045, 0.1167, 0.08029, 0.08029, 0.1167, 0.05045, 0.1582, 0.02827, 0.2032, 0.01461, 0.25, 0.01, 0.2968, 0.01461, 0.3418, 0.02827, 0.3833, 0.05045, 0.4197, 0.08029, 0.4496, 0.1167, 0.4717, 0.1582, 0.4854, 0.2032, 0.49, 0.25, 0.4854, 0.2968, 0.4717, 0.3418, 0.4496, 0.3833, 0.4197, 0.4197, 0.3833, 0.4496, 0.3418, 0.4717, 0.0625, 0.5, 0.0625, 1.0, 0.03125, 1.0, 0.03125, 0.5, 0.03125, 0.5, 0.03125, 1.0, 0.0, 1.0, 0.0, 0.5, 0.75, 0.49, 0.7968, 0.4854, 0.8418, 0.4717, 0.8833, 0.4496, 0.9197, 0.4197, 0.9496, 0.3833, 0.9717, 0.3418, 0.9854, 0.2968, 0.99, 0.25, 0.9854, 0.2032, 0.9717, 0.1582, 0.9496, 0.1167, 0.9197, 0.08029, 0.8833, 0.05045, 0.8418, 0.02827, 0.7968, 0.01461, 0.75, 0.01, 0.7032, 0.01461, 0.6582, 0.02827, 0.6167, 0.05045, 0.5803, 0.08029, 0.5504, 0.1167, 0.5283, 0.1582, 0.5146, 0.2032, 0.51, 0.25, 0.5146, 0.2968, 0.5283, 0.3418, 0.5504, 0.3833, 0.5803, 0.4197, 0.6167, 0.4496, 0.6582, 0.4717, 0.7032, 0.4854])
me_cylinder_002.update()
me_cylinder_003 = bpy.data.meshes.new('Cylinder.003')
me_cylinder_003.from_pydata([(0.0, 0.3, -1.5), (0.0, 0.3, 1.5), (0.05853, 0.2942, -1.5), (0.05853, 0.2942, 1.5), (0.1148, 0.2772, -1.5), (0.1148, 0.2772, 1.5), (0.1667, 0.2494, -1.5), (0.1667, 0.2494, 1.5), (0.2121, 0.2121, -1.5), (0.2121, 0.2121, 1.5), (0.2494, 0.1667, -1.5), (0.2494, 0.1667, 1.5), (0.2772, 0.1148, -1.5), (0.2772, 0.1148, 1.5), (0.2942, 0.05853, -1.5), (0.2942, 0.05853, 1.5), (0.3, 0.0, -1.5), (0.3, 0.0, 1.5), (0.2942, -0.05853, -1.5), (0.2942, -0.05853, 1.5), (0.2772, -0.1148, -1.5), (0.2772, -0.1148, 1.5), (0.2494, -0.1667, -1.5), (0.2494, -0.1667, 1.5), (0.2121, -0.2121, -1.5), (0.2121, -0.2121, 1.5), (0.1667, -0.2494, -1.5), (0.1667, -0.2494, 1.5), (0.1148, -0.2772, -1.5), (0.1148, -0.2772, 1.5), (0.05853, -0.2942, -1.5), (0.05853, -0.2942, 1.5), (0.0, -0.3, -1.5), (0.0, -0.3, 1.5), (-0.05853, -0.2942, -1.5), (-0.05853, -0.2942, 1.5), (-0.1148, -0.2772, -1.5), (-0.1148, -0.2772, 1.5), (-0.1667, -0.2494, -1.5), (-0.1667, -0.2494, 1.5), (-0.2121, -0.2121, -1.5), (-0.2121, -0.2121, 1.5), (-0.2494, -0.1667, -1.5), (-0.2494, -0.1667, 1.5), (-0.2772, -0.1148, -1.5), (-0.2772, -0.1148, 1.5), (-0.2942, -0.05853, -1.5), (-0.2942, -0.05853, 1.5), (-0.3, 0.0, -1.5), (-0.3, 0.0, 1.5), (-0.2942, 0.05853, -1.5), (-0.2942, 0.05853, 1.5), (-0.2772, 0.1148, -1.5), (-0.2772, 0.1148, 1.5), (-0.2494, 0.1667, -1.5), (-0.2494, 0.1667, 1.5), (-0.2121, 0.2121, -1.5), (-0.2121, 0.2121, 1.5), (-0.1667, 0.2494, -1.5), (-0.1667, 0.2494, 1.5), (-0.1148, 0.2772, -1.5), (-0.1148, 0.2772, 1.5), (-0.05853, 0.2942, -1.5), (-0.05853, 0.2942, 1.5)], [], [(0, 1, 3, 2), (2, 3, 5, 4), (4, 5, 7, 6), (6, 7, 9, 8), (8, 9, 11, 10), (10, 11, 13, 12), (12, 13, 15, 14), (14, 15, 17, 16), (16, 17, 19, 18), (18, 19, 21, 20), (20, 21, 23, 22), (22, 23, 25, 24), (24, 25, 27, 26), (26, 27, 29, 28), (28, 29, 31, 30), (30, 31, 33, 32), (32, 33, 35, 34), (34, 35, 37, 36), (36, 37, 39, 38), (38, 39, 41, 40), (40, 41, 43, 42), (42, 43, 45, 44), (44, 45, 47, 46), (46, 47, 49, 48), (48, 49, 51, 50), (50, 51, 53, 52), (52, 53, 55, 54), (54, 55, 57, 56), (56, 57, 59, 58), (58, 59, 61, 60), (3, 1, 63, 61, 59, 57, 55, 53, 51, 49, 47, 45, 43, 41, 39, 37, 35, 33, 31, 29, 27, 25, 23, 21, 19, 17, 15, 13, 11, 9, 7, 5), (60, 61, 63, 62), (62, 63, 1, 0), (0, 2, 4, 6, 8, 10, 12, 14, 16, 18, 20, 22, 24, 26, 28, 30, 32, 34, 36, 38, 40, 42, 44, 46, 48, 50, 52, 54, 56, 58, 60, 62)])
_uv = me_cylinder_003.uv_layers.new(name='UVMap')
_uv.uv.foreach_set('vector', [1.0, 0.5, 1.0, 1.0, 0.9688, 1.0, 0.9688, 0.5, 0.9688, 0.5, 0.9688, 1.0, 0.9375, 1.0, 0.9375, 0.5, 0.9375, 0.5, 0.9375, 1.0, 0.9062, 1.0, 0.9062, 0.5, 0.9062, 0.5, 0.9062, 1.0, 0.875, 1.0, 0.875, 0.5, 0.875, 0.5, 0.875, 1.0, 0.8438, 1.0, 0.8438, 0.5, 0.8438, 0.5, 0.8438, 1.0, 0.8125, 1.0, 0.8125, 0.5, 0.8125, 0.5, 0.8125, 1.0, 0.7812, 1.0, 0.7812, 0.5, 0.7812, 0.5, 0.7812, 1.0, 0.75, 1.0, 0.75, 0.5, 0.75, 0.5, 0.75, 1.0, 0.7188, 1.0, 0.7188, 0.5, 0.7188, 0.5, 0.7188, 1.0, 0.6875, 1.0, 0.6875, 0.5, 0.6875, 0.5, 0.6875, 1.0, 0.6562, 1.0, 0.6562, 0.5, 0.6562, 0.5, 0.6562, 1.0, 0.625, 1.0, 0.625, 0.5, 0.625, 0.5, 0.625, 1.0, 0.5938, 1.0, 0.5938, 0.5, 0.5938, 0.5, 0.5938, 1.0, 0.5625, 1.0, 0.5625, 0.5, 0.5625, 0.5, 0.5625, 1.0, 0.5312, 1.0, 0.5312, 0.5, 0.5312, 0.5, 0.5312, 1.0, 0.5, 1.0, 0.5, 0.5, 0.5, 0.5, 0.5, 1.0, 0.4688, 1.0, 0.4688, 0.5, 0.4688, 0.5, 0.4688, 1.0, 0.4375, 1.0, 0.4375, 0.5, 0.4375, 0.5, 0.4375, 1.0, 0.4062, 1.0, 0.4062, 0.5, 0.4062, 0.5, 0.4062, 1.0, 0.375, 1.0, 0.375, 0.5, 0.375, 0.5, 0.375, 1.0, 0.3438, 1.0, 0.3438, 0.5, 0.3438, 0.5, 0.3438, 1.0, 0.3125, 1.0, 0.3125, 0.5, 0.3125, 0.5, 0.3125, 1.0, 0.2812, 1.0, 0.2812, 0.5, 0.2812, 0.5, 0.2812, 1.0, 0.25, 1.0, 0.25, 0.5, 0.25, 0.5, 0.25, 1.0, 0.2188, 1.0, 0.2188, 0.5, 0.2188, 0.5, 0.2188, 1.0, 0.1875, 1.0, 0.1875, 0.5, 0.1875, 0.5, 0.1875, 1.0, 0.1562, 1.0, 0.1562, 0.5, 0.1562, 0.5, 0.1562, 1.0, 0.125, 1.0, 0.125, 0.5, 0.125, 0.5, 0.125, 1.0, 0.09375, 1.0, 0.09375, 0.5, 0.09375, 0.5, 0.09375, 1.0, 0.0625, 1.0, 0.0625, 0.5, 0.2968, 0.4854, 0.25, 0.49, 0.2032, 0.4854, 0.1582, 0.4717, 0.1167, 0.4496, 0.08029, 0.4197, 0.05045, 0.3833, 0.02827, 0.3418, 0.01461, 0.2968, 0.01, 0.25, 0.01461, 0.2032, 0.02827, 0.1582, 0.05045, 0.1167, 0.08029, 0.08029, 0.1167, 0.05045, 0.1582, 0.02827, 0.2032, 0.01461, 0.25, 0.01, 0.2968, 0.01461, 0.3418, 0.02827, 0.3833, 0.05045, 0.4197, 0.08029, 0.4496, 0.1167, 0.4717, 0.1582, 0.4854, 0.2032, 0.49, 0.25, 0.4854, 0.2968, 0.4717, 0.3418, 0.4496, 0.3833, 0.4197, 0.4197, 0.3833, 0.4496, 0.3418, 0.4717, 0.0625, 0.5, 0.0625, 1.0, 0.03125, 1.0, 0.03125, 0.5, 0.03125, 0.5, 0.03125, 1.0, 0.0, 1.0, 0.0, 0.5, 0.75, 0.49, 0.7968, 0.4854, 0.8418, 0.4717, 0.8833, 0.4496, 0.9197, 0.4197, 0.9496, 0.3833, 0.9717, 0.3418, 0.9854, 0.2968, 0.99, 0.25, 0.9854, 0.2032, 0.9717, 0.1582, 0.9496, 0.1167, 0.9197, 0.08029, 0.8833, 0.05045, 0.8418, 0.02827, 0.7968, 0.01461, 0.75, 0.01, 0.7032, 0.01461, 0.6582, 0.02827, 0.6167, 0.05045, 0.5803, 0.08029, 0.5504, 0.1167, 0.5283, 0.1582, 0.5146, 0.2032, 0.51, 0.25, 0.5146, 0.2968, 0.5283, 0.3418, 0.5504, 0.3833, 0.5803, 0.4197, 0.6167, 0.4496, 0.6582, 0.4717, 0.7032, 0.4854])
me_cylinder_003.update()

# ---- objects
ob_cylinder = bpy.data.objects.new('Cylinder', me_cylinder)
ob_cylinder_001 = bpy.data.objects.new('Cylinder.001', me_cylinder_001)
ob_cylinder_002 = bpy.data.objects.new('Cylinder.002', me_cylinder_002)
ob_cylinder_003 = bpy.data.objects.new('Cylinder.003', me_cylinder_003)

# ---- transforms, parenting, visibility, modifiers, constraints
ob_cylinder.location = (0.0, 0.0, 0.0)
ob_cylinder.rotation_euler = (0.0, -0.0, 0.2007)
ob_cylinder.scale = (1.0, 1.0, 2.0)
ob_cylinder_001.location = (0.0, 0.0, 0.0)
ob_cylinder_001.rotation_euler = (0.0, -0.0, 0.2007)
ob_cylinder_001.scale = (1.0, 1.0, 2.0)
ob_cylinder_001.use_mesh_mirror_x = True
ob_cylinder_001.use_mesh_mirror_y = True
ob_cylinder_002.location = (0.0, 0.0, -5.0)
_m = ob_cylinder_002.modifiers.new('Boolean', 'BOOLEAN')
_m.object = ob_cylinder_003
ob_cylinder_003.location = (0.0, 0.0, -4.789)
ob_cylinder_003.scale = (0.2, 0.2, 1.5)

# ---- collection membership
col_collection.objects.link(ob_cylinder)
col_collection.objects.link(ob_cylinder_001)
col_collection.objects.link(ob_cylinder_002)
col_collection.objects.link(ob_cylinder_003)

# ---- scene / render settings (as saved in the file)
scene.frame_start = 1; scene.frame_end = 250; scene.frame_set(1)
scene.render.engine = 'BLENDER_EEVEE_NEXT'
bpy.context.view_layer.update()

# ---- added for rendering (the .blend has no active camera and no usable light): camera, sun
cam_auto = bpy.data.cameras.new('AutoCamera')
cam_auto.lens = 50.0
cam_auto.sensor_width = 36.0
cam_auto.clip_end = 1000.0
ob_auto_camera = bpy.data.objects.new('AutoCamera', cam_auto)
scene.collection.objects.link(ob_auto_camera)
ob_auto_camera.location = (15.9671, -19.1605, 12.1043)
ob_auto_camera.rotation_euler = (1.09748, -7.21219e-08, 0.694738)
scene.camera = ob_auto_camera
light_auto_sun = bpy.data.lights.new('AutoSun', 'SUN')
light_auto_sun.energy = 3.0
light_auto_sun.angle = 0.0523599
ob_auto_sun = bpy.data.objects.new('AutoSun', light_auto_sun)
scene.collection.objects.link(ob_auto_sun)
ob_auto_sun.rotation_euler = (0.872665, 0.174533, 0.523599)
bpy.context.view_layer.update()
